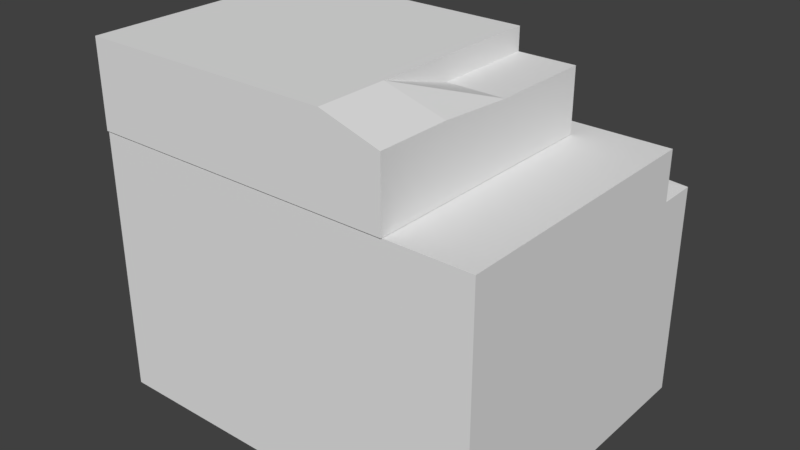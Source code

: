 # Source: Ground.blend  (saved by Blender 2.77.0; exported with 4.5.12 LTS)
import bpy
from mathutils import Matrix  # noqa: F401  (used for matrix-valued properties, if any)

bpy.ops.wm.read_factory_settings(use_empty=True)
scene = bpy.context.scene
scene.name = 'Scene'

# ---- collections
col_collection_1 = bpy.data.collections.new('Collection 1'); scene.collection.children.link(col_collection_1)

# ---- world
world_world = bpy.data.worlds.new('World'); scene.world = world_world
world_world.color = (0.05088, 0.05088, 0.05088)
world_world.use_sun_shadow = False
world_world.sun_shadow_jitter_overblur = 0.0
world_world.cycles.sampling_method = 'MANUAL'

# ---- meshes
me_cube_002 = bpy.data.meshes.new('Cube.002')
me_cube_002.from_pydata([(-2.403, 2.621, -2.196), (-2.403, 5.984, -2.196), (1.744, 2.621, -2.196), (1.744, 5.984, -2.196), (-2.403, 2.621, 1.139), (-2.403, 5.686, 1.139), (1.744, 2.621, 1.139), (1.744, 6.254, 1.139), (1.744, 6.254, 0.7181), (-2.403, 5.686, 0.718), (0.927, 6.312, 0.7181), (0.9519, 6.312, 1.139), (0.352, 6.222, 0.7181), (-0.937, 7.617, -2.212), (-0.5562, 6.05, 0.7181), (-0.658, 6.05, 1.139), (-1.572, 5.787, 0.7181), (-1.408, 5.787, 1.139), (-2.403, 6.394, -2.196), (1.744, 6.394, -2.196), (-2.403, 6.394, 0.718), (1.744, 6.394, 0.7181), (-1.572, 6.394, 0.718), (0.927, 6.394, 0.7181), (0.352, 6.394, 0.7181), (-0.5562, 6.394, 0.7181), (-1.543, 6.4, -2.212), (-1.543, 7.359, -2.212), (1.744, 6.4, -2.212), (1.744, 7.291, -2.212), (-1.543, 6.4, 0.416), (-1.543, 7.291, 0.416), (1.744, 6.4, 0.416), (1.744, 7.291, 0.416), (-0.937, 7.291, 0.416), (-1.543, 7.359, -1.442), (-0.937, 7.617, -1.467), (-0.937, 7.291, -0.6508), (-1.543, 7.291, -0.6606), (-0.937, 7.617, -0.6508), (1.744, 7.617, -2.212), (1.744, 7.617, 0.416), (-0.937, 7.617, 0.416)], [], [(1, 3, 2, 0), (3, 8, 7, 6, 2), (7, 11, 15, 17, 5, 4, 6), (5, 9, 1, 0, 4), (0, 2, 6, 4), (5, 17, 16, 9), (20, 22, 25, 24, 23, 21, 19, 18), (9, 16, 22, 20), (10, 11, 7, 8), (13, 36, 39, 42, 41, 40), (15, 11, 10, 12, 14), (16, 17, 15, 14), (3, 1, 18, 19), (8, 3, 19, 21), (14, 12, 24, 25), (1, 9, 20, 18), (10, 8, 21, 23), (16, 14, 25, 22), (12, 10, 23, 24), (27, 13, 29, 28, 26), (29, 33, 32, 28), (33, 34, 31, 30, 32), (31, 38, 35, 27, 26, 30), (26, 28, 32, 30), (31, 34, 37, 38), (33, 29, 40, 41), (38, 37, 36, 35), (35, 36, 13, 27), (37, 34, 42, 39), (29, 13, 40), (34, 33, 41, 42), (36, 37, 39)])
_uv = me_cube_002.uv_layers.new(name='UVMap')
_uv.uv.foreach_set('vector', [1.0, 0.1968, 9.498e-07, 0.1968, 8.168e-06, 1.513e-05, 1.0, 1.655e-05, 0.9961, 0.1968, 0.137, 0.2126, 0.0, 0.2126, 0.0, 1.513e-05, 0.9961, 1.53e-05, 1.0, 0.4575, 0.8089, 0.4647, 0.4208, 0.4317, 0.2398, 0.3987, 6.269e-06, 0.3859, 0.0, 1.421e-05, 1.0, 1.151e-05, 1.0, 0.4281, 0.8737, 0.4281, 0.0, 0.4697, 1.063e-06, 1.222e-05, 1.0, 1.14e-05, 0.3627, 0.2077, 0.4749, 0.2077, 0.4749, 0.3198, 0.3627, 0.3198, 0.5232, 0.9586, 0.4171, 0.9586, 0.4346, 0.8976, 0.5232, 0.8976, 0.5232, 0.8976, 0.4346, 0.8976, 0.3261, 0.8976, 0.2291, 0.8976, 0.1677, 0.8976, 0.08048, 0.8976, 0.08048, 0.5158, 0.5232, 0.5158, 0.0, 2.004e-05, 0.2003, 0.00965, 0.2003, 0.06737, 1.425e-06, 0.06737, 0.1677, 0.8976, 0.1651, 0.9586, 0.08048, 0.9586, 0.08048, 0.8976, 0.4696, 0.5352, 0.4696, 0.6504, 0.4696, 0.7768, 0.4696, 0.942, 0.01172, 0.942, 0.01172, 0.5352, 0.3369, 0.9586, 0.1651, 0.9586, 0.1677, 0.8976, 0.2291, 0.8976, 0.3261, 0.8976, 0.4346, 0.8976, 0.4171, 0.9586, 0.3369, 0.9586, 0.3261, 0.8976, 9.498e-07, 0.1968, 1.0, 0.1968, 1.0, 0.2208, 0.0, 0.2208, 0.137, 0.2126, 0.9961, 0.1968, 0.9961, 0.2208, 0.137, 0.2208, 0.4453, 0.03461, 0.6643, 0.05099, 0.6643, 0.06737, 0.4453, 0.06737, 0.0, 0.03342, 0.07935, 1.979e-05, 0.07935, 0.07937, 0.0, 0.07937, 0.8029, 0.05957, 1.0, 0.05411, 1.0, 0.06737, 0.8029, 0.06737, 0.2003, 0.00965, 0.4453, 0.03461, 0.4453, 0.06737, 0.2003, 0.06737, 0.6643, 0.05099, 0.8029, 0.05957, 0.8029, 0.06737, 0.6643, 0.06737, 0.7926, 0.288, 0.6465, 0.2964, 0.0001111, 0.2733, 0.0001142, 0.2211, 0.7926, 0.2211, 1.0, 0.2733, 0.3688, 0.2733, 0.3688, 0.2211, 1.0, 0.2211, 1.0, 0.3004, 0.1843, 0.3004, 3.715e-06, 0.3004, 0.0, 2.118e-05, 1.0, 1.504e-05, 1.0, 0.3307, 0.5903, 0.3307, 0.293, 0.3558, 0.0, 0.3558, 2.998e-07, 1.504e-05, 1.0, 1.385e-05, 0.2074, 1.0, 0.9999, 1.0, 0.9999, 1.0, 0.2074, 1.0, 0.5731, 0.942, 0.4696, 0.942, 0.4696, 0.7768, 0.5731, 0.7753, 0.3688, 0.2733, 1.0, 0.2733, 1.0, 0.2964, 0.3688, 0.2964, 0.3415, 0.4427, 0.3704, 0.4427, 0.3704, 0.4716, 0.3415, 0.4716, 0.5731, 0.6544, 0.4696, 0.6504, 0.4696, 0.5352, 0.5731, 0.5352, 0.4336, 2.267e-05, 1.0, 2.267e-05, 1.0, 0.06795, 0.4336, 0.06795, 0.0001111, 0.2733, 0.6465, 0.2964, 0.0001098, 0.2964, 0.0, 2.267e-05, 1.0, 2.004e-05, 1.0, 0.06795, 2.057e-06, 0.06795, 0.0, 0.06795, 0.4336, 2.267e-05, 0.4336, 0.06795])
me_cube_002.use_remesh_preserve_volume = False
me_cube_002.use_remesh_preserve_attributes = False
me_cube_002.use_mirror_vertex_groups = False
me_cube_002.update()

# ---- objects
ob_ground = bpy.data.objects.new('Ground', me_cube_002)

# ---- transforms, parenting, visibility, modifiers, constraints
ob_ground.location = (0.0, 0.0, 0.2174)
ob_ground.rotation_euler = (1.571, -0.0, -3.142)
ob_ground.scale = (1.0, 0.7352, 1.0)
ob_ground.lineart.crease_threshold = 0.0

# ---- collection membership
col_collection_1.objects.link(ob_ground)

# ---- scene / render settings (as saved in the file)
scene.frame_start = 1; scene.frame_end = 250; scene.frame_set(63)
scene.render.engine = 'BLENDER_EEVEE_NEXT'
scene.render.resolution_percentage = 50
scene.render.dither_intensity = 0.0
scene.cycles.use_denoising = False
scene.cycles.samples = 128
scene.cycles.sampling_pattern = 'TABULATED_SOBOL'
scene.cycles.light_sampling_threshold = 0.0
scene.cycles.use_adaptive_sampling = False
scene.cycles.use_light_tree = False
scene.cycles.blur_glossy = 0.0
scene.cycles.sample_clamp_indirect = 0.0
scene.view_settings.view_transform = 'Standard'
bpy.context.view_layer.update()

# ---- added for rendering (the .blend has no active camera and no usable light): camera, sun
cam_auto = bpy.data.cameras.new('AutoCamera')
cam_auto.lens = 50.0
cam_auto.sensor_width = 36.0
cam_auto.clip_end = 1000.0
ob_auto_camera = bpy.data.objects.new('AutoCamera', cam_auto)
scene.collection.objects.link(ob_auto_camera)
ob_auto_camera.location = (6.32011, -7.7253, 8.77333)
ob_auto_camera.rotation_euler = (1.09748, -7.21219e-08, 0.694738)
scene.camera = ob_auto_camera
light_auto_sun = bpy.data.lights.new('AutoSun', 'SUN')
light_auto_sun.energy = 3.0
light_auto_sun.angle = 0.0523599
ob_auto_sun = bpy.data.objects.new('AutoSun', light_auto_sun)
scene.collection.objects.link(ob_auto_sun)
ob_auto_sun.rotation_euler = (0.872665, 0.174533, 0.523599)
bpy.context.view_layer.update()
